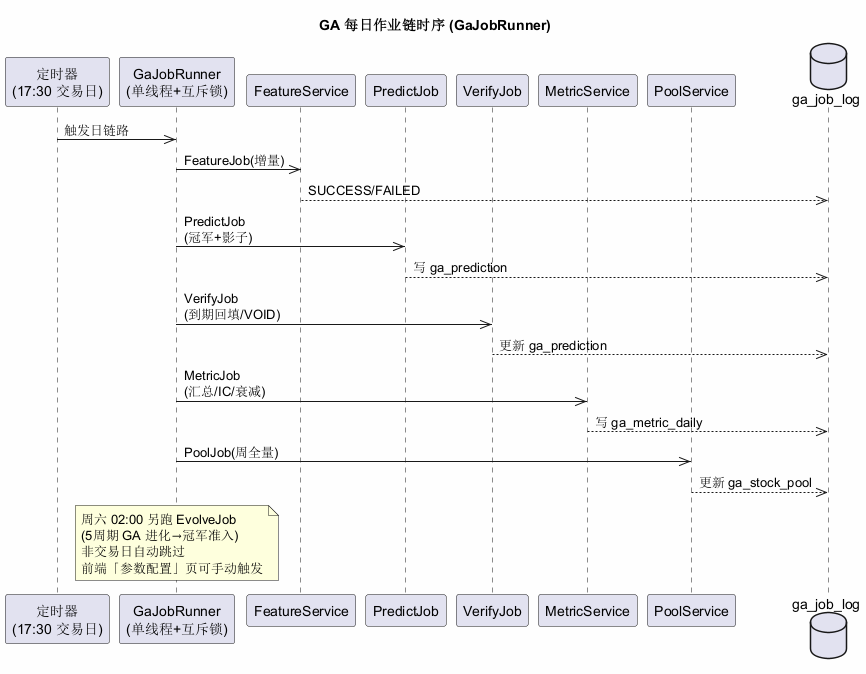

The diagram above was rendered by PlantUML. Its source (embedded in the PNG):
@startuml 10_ga_jobs
skinparam backgroundColor #FEFEFE
title GA 每日作业链时序 (GaJobRunner)

participant "定时器\n(17:30 交易日)" as timer
participant "GaJobRunner\n(单线程+互斥锁)" as runner
participant "FeatureService" as feat
participant "PredictJob" as pred
participant "VerifyJob" as verify
participant "MetricService" as metric
participant "PoolService" as pool
database "ga_job_log" as log

timer ->> runner : 触发日链路
runner ->> feat : FeatureJob(增量)
feat -->> log : SUCCESS/FAILED
runner ->> pred : PredictJob\n(冠军+影子)
pred -->> log : 写 ga_prediction
runner ->> verify : VerifyJob\n(到期回填/VOID)
verify -->> log : 更新 ga_prediction
runner ->> metric : MetricJob\n(汇总/IC/衰减)
metric -->> log : 写 ga_metric_daily
runner ->> pool : PoolJob(周全量)
pool -->> log : 更新 ga_stock_pool
note over runner : 周六 02:00 另跑 EvolveJob\n(5周期 GA 进化→冠军准入)\n非交易日自动跳过\n前端「参数配置」页可手动触发
@enduml